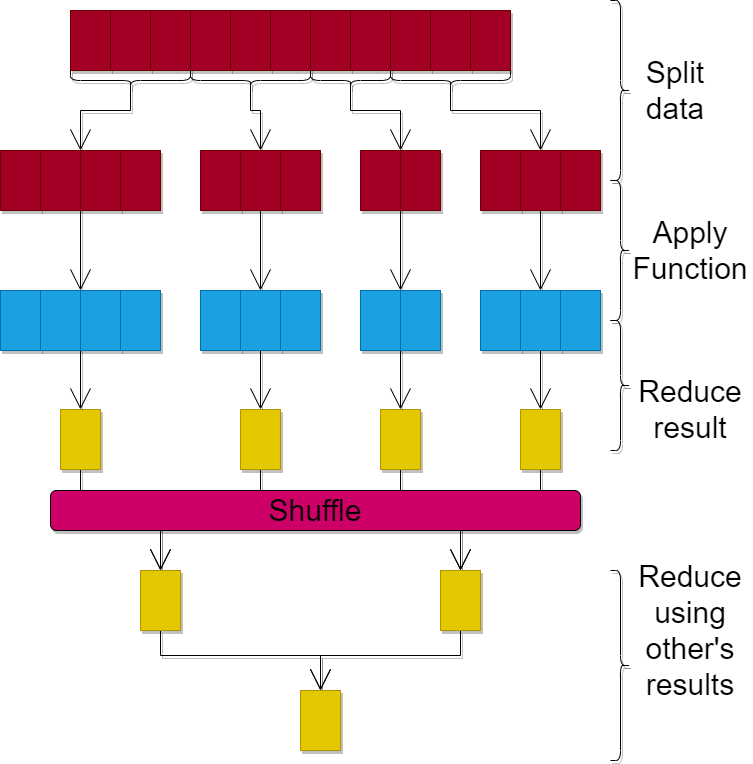

The diagram above was exported from draw.io. Its source (the exported page's mxGraphModel, read from the mxfile embedded in the PNG):
<mxGraphModel dx="733" dy="1870" grid="1" gridSize="10" guides="1" tooltips="1" connect="1" arrows="1" fold="1" page="1" pageScale="1" pageWidth="850" pageHeight="1100" math="0" shadow="0">
  <root>
    <mxCell id="0" />
    <mxCell id="1" parent="0" />
    <mxCell id="5" value="" style="rounded=0;whiteSpace=wrap;html=1;fillColor=#a20025;strokeColor=#6F0000;fontColor=#ffffff;shadow=1;" vertex="1" parent="1">
      <mxGeometry x="80" y="20" width="40" height="60" as="geometry" />
    </mxCell>
    <mxCell id="6" value="" style="rounded=0;whiteSpace=wrap;html=1;fillColor=#a20025;strokeColor=#6F0000;fontColor=#ffffff;shadow=1;" vertex="1" parent="1">
      <mxGeometry x="120" y="20" width="40" height="60" as="geometry" />
    </mxCell>
    <mxCell id="7" value="" style="rounded=0;whiteSpace=wrap;html=1;fillColor=#a20025;strokeColor=#6F0000;fontColor=#ffffff;shadow=1;" vertex="1" parent="1">
      <mxGeometry x="160" y="20" width="40" height="60" as="geometry" />
    </mxCell>
    <mxCell id="8" value="" style="rounded=0;whiteSpace=wrap;html=1;fillColor=#a20025;strokeColor=#6F0000;fontColor=#ffffff;shadow=1;" vertex="1" parent="1">
      <mxGeometry x="200" y="20" width="40" height="60" as="geometry" />
    </mxCell>
    <mxCell id="9" value="" style="rounded=0;whiteSpace=wrap;html=1;fillColor=#a20025;strokeColor=#6F0000;fontColor=#ffffff;shadow=1;" vertex="1" parent="1">
      <mxGeometry x="240" y="20" width="40" height="60" as="geometry" />
    </mxCell>
    <mxCell id="10" value="" style="rounded=0;whiteSpace=wrap;html=1;fillColor=#a20025;strokeColor=#6F0000;fontColor=#ffffff;shadow=1;" vertex="1" parent="1">
      <mxGeometry x="280" y="20" width="40" height="60" as="geometry" />
    </mxCell>
    <mxCell id="11" value="" style="rounded=0;whiteSpace=wrap;html=1;fillColor=#a20025;strokeColor=#6F0000;fontColor=#ffffff;shadow=1;" vertex="1" parent="1">
      <mxGeometry x="320" y="20" width="40" height="60" as="geometry" />
    </mxCell>
    <mxCell id="12" value="" style="rounded=0;whiteSpace=wrap;html=1;fillColor=#a20025;strokeColor=#6F0000;fontColor=#ffffff;shadow=1;" vertex="1" parent="1">
      <mxGeometry x="360" y="20" width="40" height="60" as="geometry" />
    </mxCell>
    <mxCell id="13" value="" style="rounded=0;whiteSpace=wrap;html=1;fillColor=#a20025;strokeColor=#6F0000;fontColor=#ffffff;shadow=1;" vertex="1" parent="1">
      <mxGeometry x="400" y="20" width="40" height="60" as="geometry" />
    </mxCell>
    <mxCell id="14" value="" style="rounded=0;whiteSpace=wrap;html=1;fillColor=#a20025;strokeColor=#6F0000;fontColor=#ffffff;shadow=1;" vertex="1" parent="1">
      <mxGeometry x="440" y="20" width="40" height="60" as="geometry" />
    </mxCell>
    <mxCell id="15" value="" style="rounded=0;whiteSpace=wrap;html=1;fillColor=#a20025;strokeColor=#6F0000;fontColor=#ffffff;shadow=1;" vertex="1" parent="1">
      <mxGeometry x="480" y="20" width="40" height="60" as="geometry" />
    </mxCell>
    <mxCell id="27" value="" style="rounded=0;whiteSpace=wrap;html=1;fontColor=#ffffff;fillColor=#a20025;strokeColor=#6F0000;shadow=1;" vertex="1" parent="1">
      <mxGeometry x="10" y="160" width="40" height="60" as="geometry" />
    </mxCell>
    <mxCell id="106" style="edgeStyle=orthogonalEdgeStyle;rounded=0;orthogonalLoop=1;jettySize=auto;html=1;exitX=1;exitY=1;exitDx=0;exitDy=0;entryX=0;entryY=0;entryDx=0;entryDy=0;endArrow=open;endFill=0;endSize=19;shadow=1;" edge="1" parent="1" source="28" target="84">
      <mxGeometry relative="1" as="geometry" />
    </mxCell>
    <mxCell id="28" value="" style="rounded=0;whiteSpace=wrap;html=1;fontColor=#ffffff;fillColor=#a20025;strokeColor=#6F0000;shadow=1;" vertex="1" parent="1">
      <mxGeometry x="50" y="160" width="40" height="60" as="geometry" />
    </mxCell>
    <mxCell id="29" value="" style="rounded=0;whiteSpace=wrap;html=1;fontColor=#ffffff;fillColor=#a20025;strokeColor=#6F0000;shadow=1;" vertex="1" parent="1">
      <mxGeometry x="90" y="160" width="40" height="60" as="geometry" />
    </mxCell>
    <mxCell id="30" value="" style="rounded=0;whiteSpace=wrap;html=1;fontColor=#ffffff;fillColor=#a20025;strokeColor=#6F0000;shadow=1;" vertex="1" parent="1">
      <mxGeometry x="130" y="160" width="40" height="60" as="geometry" />
    </mxCell>
    <mxCell id="31" value="" style="rounded=0;whiteSpace=wrap;html=1;fontColor=#ffffff;fillColor=#a20025;strokeColor=#6F0000;shadow=1;" vertex="1" parent="1">
      <mxGeometry x="210" y="160" width="40" height="60" as="geometry" />
    </mxCell>
    <mxCell id="105" style="edgeStyle=orthogonalEdgeStyle;rounded=0;orthogonalLoop=1;jettySize=auto;html=1;exitX=0.5;exitY=1;exitDx=0;exitDy=0;entryX=0.5;entryY=0;entryDx=0;entryDy=0;endArrow=open;endFill=0;endSize=19;shadow=1;" edge="1" parent="1" source="32" target="87">
      <mxGeometry relative="1" as="geometry" />
    </mxCell>
    <mxCell id="32" value="" style="rounded=0;whiteSpace=wrap;html=1;fontColor=#ffffff;fillColor=#a20025;strokeColor=#6F0000;shadow=1;" vertex="1" parent="1">
      <mxGeometry x="250" y="160" width="40" height="60" as="geometry" />
    </mxCell>
    <mxCell id="33" value="" style="rounded=0;whiteSpace=wrap;html=1;fontColor=#ffffff;fillColor=#a20025;strokeColor=#6F0000;shadow=1;" vertex="1" parent="1">
      <mxGeometry x="290" y="160" width="40" height="60" as="geometry" />
    </mxCell>
    <mxCell id="34" value="" style="rounded=0;whiteSpace=wrap;html=1;fontColor=#ffffff;fillColor=#a20025;strokeColor=#6F0000;shadow=1;" vertex="1" parent="1">
      <mxGeometry x="370" y="160" width="40" height="60" as="geometry" />
    </mxCell>
    <mxCell id="104" style="edgeStyle=orthogonalEdgeStyle;rounded=0;orthogonalLoop=1;jettySize=auto;html=1;exitX=0;exitY=1;exitDx=0;exitDy=0;entryX=0;entryY=0;entryDx=0;entryDy=0;endArrow=open;endFill=0;endSize=19;shadow=1;" edge="1" parent="1" source="35" target="90">
      <mxGeometry relative="1" as="geometry" />
    </mxCell>
    <mxCell id="35" value="" style="rounded=0;whiteSpace=wrap;html=1;fontColor=#ffffff;fillColor=#a20025;strokeColor=#6F0000;shadow=1;" vertex="1" parent="1">
      <mxGeometry x="410" y="160" width="40" height="60" as="geometry" />
    </mxCell>
    <mxCell id="36" value="" style="rounded=0;whiteSpace=wrap;html=1;fontColor=#ffffff;fillColor=#a20025;strokeColor=#6F0000;shadow=1;" vertex="1" parent="1">
      <mxGeometry x="490" y="160" width="40" height="60" as="geometry" />
    </mxCell>
    <mxCell id="103" style="edgeStyle=orthogonalEdgeStyle;rounded=0;orthogonalLoop=1;jettySize=auto;html=1;exitX=0.5;exitY=1;exitDx=0;exitDy=0;entryX=0.5;entryY=0;entryDx=0;entryDy=0;endArrow=open;endFill=0;endSize=19;shadow=1;" edge="1" parent="1" source="37" target="92">
      <mxGeometry relative="1" as="geometry" />
    </mxCell>
    <mxCell id="37" value="" style="rounded=0;whiteSpace=wrap;html=1;fontColor=#ffffff;fillColor=#a20025;strokeColor=#6F0000;shadow=1;" vertex="1" parent="1">
      <mxGeometry x="530" y="160" width="40" height="60" as="geometry" />
    </mxCell>
    <mxCell id="38" value="" style="rounded=0;whiteSpace=wrap;html=1;fontColor=#ffffff;fillColor=#a20025;strokeColor=#6F0000;shadow=1;" vertex="1" parent="1">
      <mxGeometry x="570" y="160" width="40" height="60" as="geometry" />
    </mxCell>
    <mxCell id="107" style="edgeStyle=orthogonalEdgeStyle;rounded=0;orthogonalLoop=1;jettySize=auto;html=1;exitX=0.5;exitY=1;exitDx=0;exitDy=0;entryX=0.5;entryY=0;entryDx=0;entryDy=0;endArrow=open;endFill=0;endSize=19;shadow=1;" edge="1" parent="1" source="57" target="62">
      <mxGeometry relative="1" as="geometry">
        <Array as="points">
          <mxPoint x="90" y="510" />
          <mxPoint x="170" y="510" />
        </Array>
      </mxGeometry>
    </mxCell>
    <mxCell id="57" value="" style="rounded=0;whiteSpace=wrap;html=1;fillColor=#e3c800;strokeColor=#B09500;fontColor=#000000;shadow=1;" vertex="1" parent="1">
      <mxGeometry x="70" y="419" width="40" height="60" as="geometry" />
    </mxCell>
    <mxCell id="108" style="edgeStyle=orthogonalEdgeStyle;rounded=0;orthogonalLoop=1;jettySize=auto;html=1;exitX=0.5;exitY=1;exitDx=0;exitDy=0;entryX=0.5;entryY=0;entryDx=0;entryDy=0;endArrow=open;endFill=0;endSize=19;shadow=1;" edge="1" parent="1" source="58" target="62">
      <mxGeometry relative="1" as="geometry">
        <Array as="points">
          <mxPoint x="270" y="510" />
          <mxPoint x="170" y="510" />
        </Array>
      </mxGeometry>
    </mxCell>
    <mxCell id="58" value="" style="rounded=0;whiteSpace=wrap;html=1;fillColor=#e3c800;strokeColor=#B09500;fontColor=#000000;shadow=1;" vertex="1" parent="1">
      <mxGeometry x="250" y="419" width="40" height="60" as="geometry" />
    </mxCell>
    <mxCell id="109" style="edgeStyle=orthogonalEdgeStyle;rounded=0;orthogonalLoop=1;jettySize=auto;html=1;exitX=0.5;exitY=1;exitDx=0;exitDy=0;entryX=0.5;entryY=0;entryDx=0;entryDy=0;endArrow=open;endFill=0;endSize=19;shadow=1;" edge="1" parent="1" source="59" target="63">
      <mxGeometry relative="1" as="geometry">
        <Array as="points">
          <mxPoint x="410" y="510" />
          <mxPoint x="470" y="510" />
        </Array>
      </mxGeometry>
    </mxCell>
    <mxCell id="59" value="" style="rounded=0;whiteSpace=wrap;html=1;fillColor=#e3c800;strokeColor=#B09500;fontColor=#000000;shadow=1;" vertex="1" parent="1">
      <mxGeometry x="390" y="419" width="40" height="60" as="geometry" />
    </mxCell>
    <mxCell id="110" style="edgeStyle=orthogonalEdgeStyle;rounded=0;orthogonalLoop=1;jettySize=auto;html=1;exitX=0.5;exitY=1;exitDx=0;exitDy=0;entryX=0.5;entryY=0;entryDx=0;entryDy=0;endArrow=open;endFill=0;endSize=19;shadow=1;" edge="1" parent="1" source="60" target="63">
      <mxGeometry relative="1" as="geometry">
        <Array as="points">
          <mxPoint x="550" y="510" />
          <mxPoint x="470" y="510" />
        </Array>
      </mxGeometry>
    </mxCell>
    <mxCell id="60" value="" style="rounded=0;whiteSpace=wrap;html=1;fillColor=#e3c800;strokeColor=#B09500;fontColor=#000000;shadow=1;" vertex="1" parent="1">
      <mxGeometry x="530" y="419" width="40" height="60" as="geometry" />
    </mxCell>
    <mxCell id="111" style="edgeStyle=orthogonalEdgeStyle;rounded=0;orthogonalLoop=1;jettySize=auto;html=1;exitX=0.5;exitY=1;exitDx=0;exitDy=0;entryX=0.5;entryY=0;entryDx=0;entryDy=0;endArrow=open;endFill=0;endSize=19;shadow=1;" edge="1" parent="1" source="62" target="65">
      <mxGeometry relative="1" as="geometry" />
    </mxCell>
    <mxCell id="62" value="" style="rounded=0;whiteSpace=wrap;html=1;fillColor=#e3c800;strokeColor=#B09500;fontColor=#000000;shadow=1;" vertex="1" parent="1">
      <mxGeometry x="150" y="580" width="40" height="60" as="geometry" />
    </mxCell>
    <mxCell id="112" style="edgeStyle=orthogonalEdgeStyle;rounded=0;orthogonalLoop=1;jettySize=auto;html=1;exitX=0.5;exitY=1;exitDx=0;exitDy=0;entryX=0.5;entryY=0;entryDx=0;entryDy=0;endArrow=open;endFill=0;endSize=19;shadow=1;" edge="1" parent="1" source="63" target="65">
      <mxGeometry relative="1" as="geometry" />
    </mxCell>
    <mxCell id="63" value="" style="rounded=0;whiteSpace=wrap;html=1;fillColor=#e3c800;strokeColor=#B09500;fontColor=#000000;shadow=1;" vertex="1" parent="1">
      <mxGeometry x="450" y="580" width="40" height="60" as="geometry" />
    </mxCell>
    <mxCell id="65" value="" style="rounded=0;whiteSpace=wrap;html=1;fillColor=#e3c800;strokeColor=#B09500;fontColor=#000000;shadow=1;" vertex="1" parent="1">
      <mxGeometry x="310" y="700" width="40" height="60" as="geometry" />
    </mxCell>
    <mxCell id="82" value="" style="rounded=0;whiteSpace=wrap;html=1;fontColor=#ffffff;strokeColor=#006EAF;fillColor=#1ba1e2;shadow=1;" vertex="1" parent="1">
      <mxGeometry x="10" y="300" width="40" height="60" as="geometry" />
    </mxCell>
    <mxCell id="83" value="" style="rounded=0;whiteSpace=wrap;html=1;fontColor=#ffffff;strokeColor=#006EAF;fillColor=#1ba1e2;shadow=1;" vertex="1" parent="1">
      <mxGeometry x="50" y="300" width="40" height="60" as="geometry" />
    </mxCell>
    <mxCell id="97" style="edgeStyle=orthogonalEdgeStyle;rounded=0;orthogonalLoop=1;jettySize=auto;html=1;exitX=0;exitY=1;exitDx=0;exitDy=0;entryX=0.5;entryY=0;entryDx=0;entryDy=0;endArrow=open;endFill=0;endSize=19;shadow=1;" edge="1" parent="1" source="84" target="57">
      <mxGeometry relative="1" as="geometry" />
    </mxCell>
    <mxCell id="84" value="" style="rounded=0;whiteSpace=wrap;html=1;fontColor=#ffffff;strokeColor=#006EAF;fillColor=#1ba1e2;shadow=1;" vertex="1" parent="1">
      <mxGeometry x="90" y="300" width="40" height="60" as="geometry" />
    </mxCell>
    <mxCell id="85" value="" style="rounded=0;whiteSpace=wrap;html=1;fontColor=#ffffff;strokeColor=#006EAF;fillColor=#1ba1e2;shadow=1;" vertex="1" parent="1">
      <mxGeometry x="130" y="300" width="40" height="60" as="geometry" />
    </mxCell>
    <mxCell id="86" value="" style="rounded=0;whiteSpace=wrap;html=1;fontColor=#ffffff;strokeColor=#006EAF;fillColor=#1ba1e2;shadow=1;" vertex="1" parent="1">
      <mxGeometry x="210" y="300" width="40" height="60" as="geometry" />
    </mxCell>
    <mxCell id="98" style="edgeStyle=orthogonalEdgeStyle;rounded=0;orthogonalLoop=1;jettySize=auto;html=1;exitX=0.5;exitY=1;exitDx=0;exitDy=0;entryX=0.5;entryY=0;entryDx=0;entryDy=0;endArrow=open;endFill=0;endSize=19;shadow=1;" edge="1" parent="1" source="87" target="58">
      <mxGeometry relative="1" as="geometry" />
    </mxCell>
    <mxCell id="87" value="" style="rounded=0;whiteSpace=wrap;html=1;fontColor=#ffffff;strokeColor=#006EAF;fillColor=#1ba1e2;shadow=1;" vertex="1" parent="1">
      <mxGeometry x="250" y="300" width="40" height="60" as="geometry" />
    </mxCell>
    <mxCell id="88" value="" style="rounded=0;whiteSpace=wrap;html=1;fontColor=#ffffff;strokeColor=#006EAF;fillColor=#1ba1e2;shadow=1;" vertex="1" parent="1">
      <mxGeometry x="290" y="300" width="40" height="60" as="geometry" />
    </mxCell>
    <mxCell id="89" value="" style="rounded=0;whiteSpace=wrap;html=1;fontColor=#ffffff;strokeColor=#006EAF;fillColor=#1ba1e2;shadow=1;" vertex="1" parent="1">
      <mxGeometry x="370" y="300" width="40" height="60" as="geometry" />
    </mxCell>
    <mxCell id="99" style="edgeStyle=orthogonalEdgeStyle;rounded=0;orthogonalLoop=1;jettySize=auto;html=1;exitX=0;exitY=1;exitDx=0;exitDy=0;endArrow=open;endFill=0;endSize=19;shadow=1;" edge="1" parent="1" source="90" target="59">
      <mxGeometry relative="1" as="geometry" />
    </mxCell>
    <mxCell id="90" value="" style="rounded=0;whiteSpace=wrap;html=1;fontColor=#ffffff;strokeColor=#006EAF;fillColor=#1ba1e2;shadow=1;" vertex="1" parent="1">
      <mxGeometry x="410" y="300" width="40" height="60" as="geometry" />
    </mxCell>
    <mxCell id="91" value="" style="rounded=0;whiteSpace=wrap;html=1;fontColor=#ffffff;strokeColor=#006EAF;fillColor=#1ba1e2;shadow=1;" vertex="1" parent="1">
      <mxGeometry x="490" y="300" width="40" height="60" as="geometry" />
    </mxCell>
    <mxCell id="100" style="edgeStyle=orthogonalEdgeStyle;rounded=0;orthogonalLoop=1;jettySize=auto;html=1;exitX=0.5;exitY=1;exitDx=0;exitDy=0;entryX=0.5;entryY=0;entryDx=0;entryDy=0;endArrow=open;endFill=0;endSize=19;shadow=1;" edge="1" parent="1" source="92" target="60">
      <mxGeometry relative="1" as="geometry" />
    </mxCell>
    <mxCell id="92" value="" style="rounded=0;whiteSpace=wrap;html=1;fontColor=#ffffff;strokeColor=#006EAF;fillColor=#1ba1e2;shadow=1;" vertex="1" parent="1">
      <mxGeometry x="530" y="300" width="40" height="60" as="geometry" />
    </mxCell>
    <mxCell id="93" value="" style="rounded=0;whiteSpace=wrap;html=1;fontColor=#ffffff;strokeColor=#006EAF;fillColor=#1ba1e2;shadow=1;" vertex="1" parent="1">
      <mxGeometry x="570" y="300" width="40" height="60" as="geometry" />
    </mxCell>
    <mxCell id="120" style="edgeStyle=orthogonalEdgeStyle;rounded=0;orthogonalLoop=1;jettySize=auto;html=1;exitX=0.1;exitY=0.5;exitDx=0;exitDy=0;exitPerimeter=0;entryX=0;entryY=0;entryDx=0;entryDy=0;endArrow=open;endFill=0;endSize=19;shadow=1;" edge="1" parent="1" source="113" target="29">
      <mxGeometry relative="1" as="geometry">
        <Array as="points">
          <mxPoint x="140" y="120" />
          <mxPoint x="90" y="120" />
        </Array>
      </mxGeometry>
    </mxCell>
    <mxCell id="113" value="" style="shape=curlyBracket;whiteSpace=wrap;html=1;rounded=1;flipH=1;fillColor=#CC0066;rotation=90;shadow=1;" vertex="1" parent="1">
      <mxGeometry x="130" y="30" width="20" height="120" as="geometry" />
    </mxCell>
    <mxCell id="119" style="edgeStyle=orthogonalEdgeStyle;rounded=0;orthogonalLoop=1;jettySize=auto;html=1;exitX=0.1;exitY=0.5;exitDx=0;exitDy=0;exitPerimeter=0;entryX=0.5;entryY=0;entryDx=0;entryDy=0;endArrow=open;endFill=0;endSize=19;shadow=1;" edge="1" parent="1" source="114" target="32">
      <mxGeometry relative="1" as="geometry">
        <Array as="points">
          <mxPoint x="260" y="120" />
          <mxPoint x="270" y="120" />
        </Array>
      </mxGeometry>
    </mxCell>
    <mxCell id="114" value="" style="shape=curlyBracket;whiteSpace=wrap;html=1;rounded=1;flipH=1;fillColor=#CC0066;rotation=90;shadow=1;" vertex="1" parent="1">
      <mxGeometry x="250" y="30" width="20" height="120" as="geometry" />
    </mxCell>
    <mxCell id="118" style="edgeStyle=orthogonalEdgeStyle;rounded=0;orthogonalLoop=1;jettySize=auto;html=1;exitX=0.1;exitY=0.5;exitDx=0;exitDy=0;exitPerimeter=0;entryX=0;entryY=0;entryDx=0;entryDy=0;endArrow=open;endFill=0;endSize=19;shadow=1;" edge="1" parent="1" source="115" target="35">
      <mxGeometry relative="1" as="geometry">
        <Array as="points">
          <mxPoint x="360" y="120" />
          <mxPoint x="410" y="120" />
        </Array>
      </mxGeometry>
    </mxCell>
    <mxCell id="115" value="" style="shape=curlyBracket;whiteSpace=wrap;html=1;rounded=1;flipH=1;fillColor=#CC0066;rotation=90;shadow=1;" vertex="1" parent="1">
      <mxGeometry x="350" y="50" width="20" height="80" as="geometry" />
    </mxCell>
    <mxCell id="117" style="edgeStyle=orthogonalEdgeStyle;rounded=0;orthogonalLoop=1;jettySize=auto;html=1;exitX=0.1;exitY=0.5;exitDx=0;exitDy=0;exitPerimeter=0;entryX=0.5;entryY=0;entryDx=0;entryDy=0;endArrow=open;endFill=0;endSize=19;shadow=1;" edge="1" parent="1" source="116" target="37">
      <mxGeometry relative="1" as="geometry">
        <Array as="points">
          <mxPoint x="460" y="120" />
          <mxPoint x="550" y="120" />
        </Array>
      </mxGeometry>
    </mxCell>
    <mxCell id="116" value="" style="shape=curlyBracket;whiteSpace=wrap;html=1;rounded=1;flipH=1;fillColor=#CC0066;rotation=90;shadow=1;" vertex="1" parent="1">
      <mxGeometry x="450" y="30" width="20" height="120" as="geometry" />
    </mxCell>
    <mxCell id="121" value="" style="shape=curlyBracket;whiteSpace=wrap;html=1;rounded=1;flipH=1;shadow=1;fillColor=#CC0066;" vertex="1" parent="1">
      <mxGeometry x="620" y="10" width="20" height="180" as="geometry" />
    </mxCell>
    <mxCell id="122" value="" style="shape=curlyBracket;whiteSpace=wrap;html=1;rounded=1;flipH=1;shadow=1;fillColor=#CC0066;" vertex="1" parent="1">
      <mxGeometry x="620" y="190" width="20" height="140" as="geometry" />
    </mxCell>
    <mxCell id="123" value="" style="shape=curlyBracket;whiteSpace=wrap;html=1;rounded=1;flipH=1;shadow=1;fillColor=#CC0066;fontStyle=1" vertex="1" parent="1">
      <mxGeometry x="620" y="330" width="20" height="130" as="geometry" />
    </mxCell>
    <mxCell id="124" value="Split data" style="text;html=1;strokeColor=none;fillColor=none;align=center;verticalAlign=middle;whiteSpace=wrap;rounded=0;shadow=1;fontSize=30;" vertex="1" parent="1">
      <mxGeometry x="640" y="90" width="90" height="20" as="geometry" />
    </mxCell>
    <mxCell id="125" value="Apply Function" style="text;html=1;strokeColor=none;fillColor=none;align=center;verticalAlign=middle;whiteSpace=wrap;rounded=0;shadow=1;fontSize=30;" vertex="1" parent="1">
      <mxGeometry x="640" y="250" width="120" height="20" as="geometry" />
    </mxCell>
    <mxCell id="126" value="Reduce result" style="text;html=1;strokeColor=none;fillColor=none;align=center;verticalAlign=middle;whiteSpace=wrap;rounded=0;shadow=1;fontSize=30;" vertex="1" parent="1">
      <mxGeometry x="640" y="409" width="120" height="20" as="geometry" />
    </mxCell>
    <mxCell id="127" value="" style="shape=curlyBracket;whiteSpace=wrap;html=1;rounded=1;flipH=1;shadow=1;fillColor=#CC0066;fontStyle=1" vertex="1" parent="1">
      <mxGeometry x="620" y="580" width="20" height="190" as="geometry" />
    </mxCell>
    <mxCell id="128" value="Reduce using other's results" style="text;html=1;strokeColor=none;fillColor=none;align=center;verticalAlign=middle;whiteSpace=wrap;rounded=0;shadow=1;fontSize=30;" vertex="1" parent="1">
      <mxGeometry x="640" y="630" width="120" height="20" as="geometry" />
    </mxCell>
    <mxCell id="131" value="Shuffle" style="rounded=1;whiteSpace=wrap;html=1;shadow=1;fontSize=30;fillColor=#CC0066;" vertex="1" parent="1">
      <mxGeometry x="60" y="500" width="530" height="40" as="geometry" />
    </mxCell>
  </root>
</mxGraphModel>